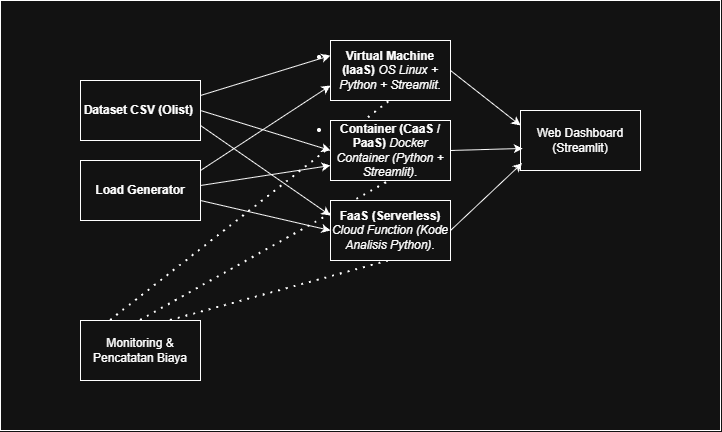

The diagram above was exported from draw.io. Its source (the exported page's mxGraphModel, read from the mxfile embedded in the PNG):
<mxGraphModel dx="1000" dy="605" grid="1" gridSize="10" guides="1" tooltips="1" connect="1" arrows="1" fold="1" page="1" pageScale="1" pageWidth="827" pageHeight="1169" math="0" shadow="0">
  <root>
    <mxCell id="0" />
    <mxCell id="1" parent="0" />
    <mxCell id="2BZeQ5HQkmCt_2TXrJxw-21" parent="1" style="rounded=0;whiteSpace=wrap;html=1;" value="" vertex="1">
      <mxGeometry height="430" width="720" as="geometry" />
    </mxCell>
    <mxCell id="2BZeQ5HQkmCt_2TXrJxw-20" edge="1" parent="1" source="2BZeQ5HQkmCt_2TXrJxw-8" style="endArrow=none;dashed=1;html=1;dashPattern=1 3;strokeWidth=2;rounded=0;defaultLabelBackgroundColor=page;labelPadding=0 4;exitX=0.75;exitY=0;exitDx=0;exitDy=0;entryX=0.5;entryY=1;entryDx=0;entryDy=0;" target="2BZeQ5HQkmCt_2TXrJxw-6" value="">
      <mxGeometry height="50" relative="1" width="50" as="geometry">
        <mxPoint x="330" y="350" as="sourcePoint" />
        <mxPoint x="345" y="180" as="targetPoint" />
      </mxGeometry>
    </mxCell>
    <mxCell id="2BZeQ5HQkmCt_2TXrJxw-19" edge="1" parent="1" source="2BZeQ5HQkmCt_2TXrJxw-8" style="endArrow=none;dashed=1;html=1;dashPattern=1 3;strokeWidth=2;rounded=0;defaultLabelBackgroundColor=page;labelPadding=0 4;entryX=0.5;entryY=1;entryDx=0;entryDy=0;exitX=0.5;exitY=0;exitDx=0;exitDy=0;" target="2BZeQ5HQkmCt_2TXrJxw-5" value="">
      <mxGeometry height="50" relative="1" width="50" as="geometry">
        <mxPoint x="305" y="350" as="sourcePoint" />
        <mxPoint x="315" y="100" as="targetPoint" />
      </mxGeometry>
    </mxCell>
    <mxCell id="2BZeQ5HQkmCt_2TXrJxw-18" edge="1" parent="1" source="2BZeQ5HQkmCt_2TXrJxw-8" style="endArrow=none;dashed=1;html=1;dashPattern=1 3;strokeWidth=2;rounded=0;defaultLabelBackgroundColor=page;labelPadding=0 4;exitX=0.25;exitY=0;exitDx=0;exitDy=0;entryX=0.5;entryY=1;entryDx=0;entryDy=0;" target="2BZeQ5HQkmCt_2TXrJxw-4" value="">
      <mxGeometry height="50" relative="1" width="50" as="geometry">
        <mxPoint x="300" y="260" as="sourcePoint" />
        <mxPoint x="350" y="210" as="targetPoint" />
      </mxGeometry>
    </mxCell>
    <mxCell id="2BZeQ5HQkmCt_2TXrJxw-1" parent="1" style="rounded=0;whiteSpace=wrap;html=1;" value="&lt;span&gt;&lt;b&gt;Dataset CSV (Olist)&lt;/b&gt;&amp;nbsp;&lt;/span&gt;" vertex="1">
      <mxGeometry height="60" width="120" x="80" y="80" as="geometry" />
    </mxCell>
    <mxCell id="2BZeQ5HQkmCt_2TXrJxw-2" parent="1" style="rounded=0;whiteSpace=wrap;html=1;" value="&lt;b&gt;Load Generator&lt;/b&gt;" vertex="1">
      <mxGeometry height="60" width="120" x="80" y="160" as="geometry" />
    </mxCell>
    <mxCell id="2BZeQ5HQkmCt_2TXrJxw-4" parent="1" style="rounded=0;whiteSpace=wrap;html=1;" value="&lt;li&gt;&lt;p dir=&quot;ltr&quot;&gt;&lt;b&gt;Virtual Machine (IaaS)&lt;/b&gt; &lt;i&gt;OS Linux + Python + Streamlit&lt;/i&gt;.&lt;/p&gt;&lt;/li&gt;" vertex="1">
      <mxGeometry height="60" width="120" x="330" y="40" as="geometry" />
    </mxCell>
    <mxCell id="2BZeQ5HQkmCt_2TXrJxw-5" parent="1" style="rounded=0;whiteSpace=wrap;html=1;" value="&lt;li&gt;&lt;p dir=&quot;ltr&quot;&gt;&lt;b&gt;Container (CaaS / PaaS)&lt;/b&gt;&amp;nbsp;&lt;i&gt;Docker Container (Python + Streamlit)&lt;/i&gt;.&lt;/p&gt;&lt;/li&gt;" vertex="1">
      <mxGeometry height="60" width="120" x="330" y="120" as="geometry" />
    </mxCell>
    <mxCell id="2BZeQ5HQkmCt_2TXrJxw-6" parent="1" style="rounded=0;whiteSpace=wrap;html=1;" value="&lt;b&gt;FaaS (Serverless)&lt;/b&gt; &lt;i&gt;Cloud Function (Kode Analisis Python)&lt;/i&gt;." vertex="1">
      <mxGeometry height="60" width="120" x="330" y="200" as="geometry" />
    </mxCell>
    <mxCell id="2BZeQ5HQkmCt_2TXrJxw-7" parent="1" style="rounded=0;whiteSpace=wrap;html=1;" value="Web Dashboard (Streamlit)" vertex="1">
      <mxGeometry height="60" width="120" x="520" y="110" as="geometry" />
    </mxCell>
    <mxCell id="2BZeQ5HQkmCt_2TXrJxw-8" parent="1" style="rounded=0;whiteSpace=wrap;html=1;" value="Monitoring &amp;amp; Pencatatan Biaya" vertex="1">
      <mxGeometry height="60" width="120" x="80" y="320" as="geometry" />
    </mxCell>
    <mxCell id="2BZeQ5HQkmCt_2TXrJxw-9" edge="1" parent="1" source="2BZeQ5HQkmCt_2TXrJxw-1" style="endArrow=classic;html=1;rounded=0;defaultLabelBackgroundColor=page;labelPadding=0 4;exitX=1;exitY=0.25;exitDx=0;exitDy=0;entryX=0;entryY=0.25;entryDx=0;entryDy=0;" target="2BZeQ5HQkmCt_2TXrJxw-4" value="">
      <mxGeometry height="50" relative="1" width="50" as="geometry">
        <mxPoint x="300" y="260" as="sourcePoint" />
        <mxPoint x="350" y="210" as="targetPoint" />
      </mxGeometry>
    </mxCell>
    <mxCell id="2BZeQ5HQkmCt_2TXrJxw-10" edge="1" parent="1" source="2BZeQ5HQkmCt_2TXrJxw-1" style="endArrow=classic;html=1;rounded=0;defaultLabelBackgroundColor=page;labelPadding=0 4;exitX=1;exitY=0.5;exitDx=0;exitDy=0;entryX=0;entryY=0.5;entryDx=0;entryDy=0;" target="2BZeQ5HQkmCt_2TXrJxw-5" value="">
      <mxGeometry height="50" relative="1" width="50" as="geometry">
        <mxPoint x="210" y="120" as="sourcePoint" />
        <mxPoint x="270" y="80" as="targetPoint" />
      </mxGeometry>
    </mxCell>
    <mxCell id="2BZeQ5HQkmCt_2TXrJxw-11" edge="1" parent="1" source="2BZeQ5HQkmCt_2TXrJxw-1" style="endArrow=classic;html=1;rounded=0;defaultLabelBackgroundColor=page;labelPadding=0 4;exitX=1;exitY=0.75;exitDx=0;exitDy=0;entryX=0;entryY=0.25;entryDx=0;entryDy=0;" target="2BZeQ5HQkmCt_2TXrJxw-6" value="">
      <mxGeometry height="50" relative="1" width="50" as="geometry">
        <mxPoint x="220" y="130" as="sourcePoint" />
        <mxPoint x="280" y="170" as="targetPoint" />
      </mxGeometry>
    </mxCell>
    <mxCell id="2BZeQ5HQkmCt_2TXrJxw-12" edge="1" parent="1" style="endArrow=classic;html=1;rounded=0;defaultLabelBackgroundColor=page;labelPadding=0 4;exitX=1;exitY=0.25;exitDx=0;exitDy=0;entryX=0;entryY=0.75;entryDx=0;entryDy=0;" target="2BZeQ5HQkmCt_2TXrJxw-4" value="">
      <mxGeometry height="50" relative="1" width="50" as="geometry">
        <mxPoint x="200" y="170" as="sourcePoint" />
        <mxPoint x="260" y="130" as="targetPoint" />
      </mxGeometry>
    </mxCell>
    <mxCell id="2BZeQ5HQkmCt_2TXrJxw-13" edge="1" parent="1" style="endArrow=classic;html=1;rounded=0;defaultLabelBackgroundColor=page;labelPadding=0 4;exitX=1;exitY=0.5;exitDx=0;exitDy=0;entryX=0;entryY=0.75;entryDx=0;entryDy=0;" target="2BZeQ5HQkmCt_2TXrJxw-5" value="">
      <mxGeometry height="50" relative="1" width="50" as="geometry">
        <mxPoint x="200" y="185" as="sourcePoint" />
        <mxPoint x="260" y="225" as="targetPoint" />
      </mxGeometry>
    </mxCell>
    <mxCell id="2BZeQ5HQkmCt_2TXrJxw-14" edge="1" parent="1" style="endArrow=classic;html=1;rounded=0;defaultLabelBackgroundColor=page;labelPadding=0 4;exitX=1;exitY=0.75;exitDx=0;exitDy=0;entryX=0;entryY=0.5;entryDx=0;entryDy=0;" target="2BZeQ5HQkmCt_2TXrJxw-6" value="">
      <mxGeometry height="50" relative="1" width="50" as="geometry">
        <mxPoint x="200" y="200" as="sourcePoint" />
        <mxPoint x="260" y="290" as="targetPoint" />
      </mxGeometry>
    </mxCell>
    <mxCell id="2BZeQ5HQkmCt_2TXrJxw-15" edge="1" parent="1" source="2BZeQ5HQkmCt_2TXrJxw-4" style="endArrow=classic;html=1;rounded=0;defaultLabelBackgroundColor=page;labelPadding=0 4;exitX=1;exitY=0.5;exitDx=0;exitDy=0;entryX=0;entryY=0.25;entryDx=0;entryDy=0;" target="2BZeQ5HQkmCt_2TXrJxw-7" value="">
      <mxGeometry height="50" relative="1" width="50" as="geometry">
        <mxPoint x="400" y="110" as="sourcePoint" />
        <mxPoint x="460" y="70" as="targetPoint" />
      </mxGeometry>
    </mxCell>
    <mxCell id="2BZeQ5HQkmCt_2TXrJxw-16" edge="1" parent="1" source="2BZeQ5HQkmCt_2TXrJxw-5" style="endArrow=classic;html=1;rounded=0;defaultLabelBackgroundColor=page;labelPadding=0 4;exitX=1;exitY=0.5;exitDx=0;exitDy=0;entryX=0.019;entryY=0.632;entryDx=0;entryDy=0;entryPerimeter=0;" target="2BZeQ5HQkmCt_2TXrJxw-7" value="">
      <mxGeometry height="50" relative="1" width="50" as="geometry">
        <mxPoint x="400" y="125" as="sourcePoint" />
        <mxPoint x="460" y="165" as="targetPoint" />
      </mxGeometry>
    </mxCell>
    <mxCell id="2BZeQ5HQkmCt_2TXrJxw-17" edge="1" parent="1" source="2BZeQ5HQkmCt_2TXrJxw-6" style="endArrow=classic;html=1;rounded=0;defaultLabelBackgroundColor=page;labelPadding=0 4;entryX=0.013;entryY=0.878;entryDx=0;entryDy=0;entryPerimeter=0;exitX=1;exitY=0.5;exitDx=0;exitDy=0;" target="2BZeQ5HQkmCt_2TXrJxw-7" value="">
      <mxGeometry height="50" relative="1" width="50" as="geometry">
        <mxPoint x="380" y="230" as="sourcePoint" />
        <mxPoint x="460" y="230" as="targetPoint" />
      </mxGeometry>
    </mxCell>
  </root>
</mxGraphModel>